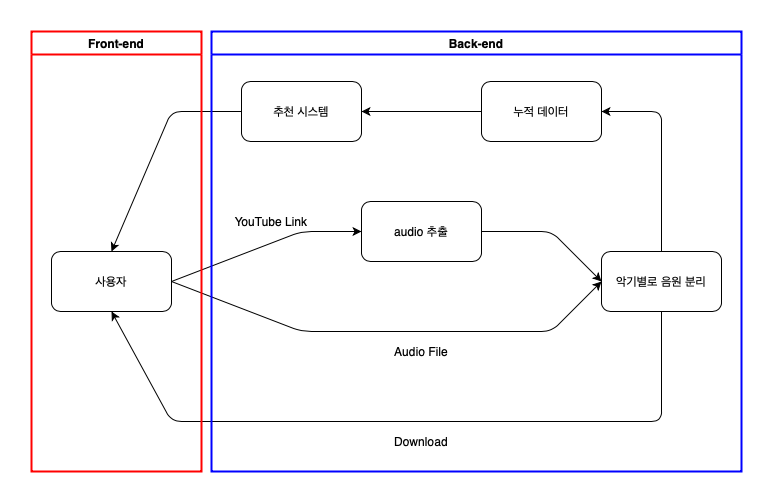

The diagram above was exported from draw.io. Its source (the exported page's mxGraphModel, read from the mxfile embedded in the PNG):
<mxGraphModel dx="2276" dy="905" grid="1" gridSize="10" guides="1" tooltips="1" connect="1" arrows="1" fold="1" page="1" pageScale="1" pageWidth="850" pageHeight="1100" math="0" shadow="0">
  <root>
    <mxCell id="0" />
    <mxCell id="1" parent="0" />
    <mxCell id="e8XmQVn5quRo2iYVVxng-1" value="사용자" style="rounded=1;whiteSpace=wrap;html=1;" vertex="1" parent="1">
      <mxGeometry x="20" y="400" width="120" height="60" as="geometry" />
    </mxCell>
    <mxCell id="e8XmQVn5quRo2iYVVxng-2" value="audio 추출" style="rounded=1;whiteSpace=wrap;html=1;" vertex="1" parent="1">
      <mxGeometry x="330" y="350" width="120" height="60" as="geometry" />
    </mxCell>
    <mxCell id="e8XmQVn5quRo2iYVVxng-3" value="" style="endArrow=classic;html=1;exitX=1;exitY=0.5;exitDx=0;exitDy=0;entryX=0;entryY=0.5;entryDx=0;entryDy=0;" edge="1" parent="1" source="e8XmQVn5quRo2iYVVxng-1" target="e8XmQVn5quRo2iYVVxng-2">
      <mxGeometry width="50" height="50" relative="1" as="geometry">
        <mxPoint x="400" y="490" as="sourcePoint" />
        <mxPoint x="450" y="440" as="targetPoint" />
        <Array as="points">
          <mxPoint x="270" y="380" />
        </Array>
      </mxGeometry>
    </mxCell>
    <mxCell id="e8XmQVn5quRo2iYVVxng-4" value="" style="endArrow=classic;html=1;exitX=1;exitY=0.5;exitDx=0;exitDy=0;entryX=0;entryY=0.5;entryDx=0;entryDy=0;" edge="1" parent="1" source="e8XmQVn5quRo2iYVVxng-1" target="e8XmQVn5quRo2iYVVxng-6">
      <mxGeometry width="50" height="50" relative="1" as="geometry">
        <mxPoint x="400" y="490" as="sourcePoint" />
        <mxPoint x="570" y="460" as="targetPoint" />
        <Array as="points">
          <mxPoint x="270" y="480" />
          <mxPoint x="520" y="480" />
        </Array>
      </mxGeometry>
    </mxCell>
    <mxCell id="e8XmQVn5quRo2iYVVxng-5" value="YouTube Link" style="text;html=1;strokeColor=none;fillColor=none;align=center;verticalAlign=middle;whiteSpace=wrap;rounded=0;" vertex="1" parent="1">
      <mxGeometry x="190" y="360" width="100" height="20" as="geometry" />
    </mxCell>
    <mxCell id="e8XmQVn5quRo2iYVVxng-6" value="악기별로 음원 분리" style="rounded=1;whiteSpace=wrap;html=1;" vertex="1" parent="1">
      <mxGeometry x="570" y="400" width="120" height="60" as="geometry" />
    </mxCell>
    <mxCell id="e8XmQVn5quRo2iYVVxng-7" value="" style="endArrow=classic;html=1;exitX=1;exitY=0.5;exitDx=0;exitDy=0;entryX=0;entryY=0.5;entryDx=0;entryDy=0;" edge="1" parent="1" source="e8XmQVn5quRo2iYVVxng-2" target="e8XmQVn5quRo2iYVVxng-6">
      <mxGeometry width="50" height="50" relative="1" as="geometry">
        <mxPoint x="400" y="490" as="sourcePoint" />
        <mxPoint x="450" y="440" as="targetPoint" />
        <Array as="points">
          <mxPoint x="520" y="380" />
        </Array>
      </mxGeometry>
    </mxCell>
    <mxCell id="e8XmQVn5quRo2iYVVxng-8" value="" style="endArrow=classic;html=1;exitX=0.5;exitY=1;exitDx=0;exitDy=0;entryX=0.5;entryY=1;entryDx=0;entryDy=0;" edge="1" parent="1" source="e8XmQVn5quRo2iYVVxng-6" target="e8XmQVn5quRo2iYVVxng-1">
      <mxGeometry width="50" height="50" relative="1" as="geometry">
        <mxPoint x="400" y="490" as="sourcePoint" />
        <mxPoint x="160" y="520" as="targetPoint" />
        <Array as="points">
          <mxPoint x="630" y="570" />
          <mxPoint x="140" y="570" />
        </Array>
      </mxGeometry>
    </mxCell>
    <mxCell id="e8XmQVn5quRo2iYVVxng-9" value="Audio File" style="text;html=1;strokeColor=none;fillColor=none;align=center;verticalAlign=middle;whiteSpace=wrap;rounded=0;" vertex="1" parent="1">
      <mxGeometry x="355" y="490" width="70" height="20" as="geometry" />
    </mxCell>
    <mxCell id="e8XmQVn5quRo2iYVVxng-10" value="Download" style="text;html=1;strokeColor=none;fillColor=none;align=center;verticalAlign=middle;whiteSpace=wrap;rounded=0;" vertex="1" parent="1">
      <mxGeometry x="330" y="580" width="120" height="20" as="geometry" />
    </mxCell>
    <mxCell id="e8XmQVn5quRo2iYVVxng-11" value="누적 데이터" style="rounded=1;whiteSpace=wrap;html=1;" vertex="1" parent="1">
      <mxGeometry x="450" y="230" width="120" height="60" as="geometry" />
    </mxCell>
    <mxCell id="e8XmQVn5quRo2iYVVxng-12" value="추천 시스템" style="rounded=1;whiteSpace=wrap;html=1;" vertex="1" parent="1">
      <mxGeometry x="210" y="230" width="120" height="60" as="geometry" />
    </mxCell>
    <mxCell id="e8XmQVn5quRo2iYVVxng-13" value="" style="endArrow=classic;html=1;exitX=0;exitY=0.5;exitDx=0;exitDy=0;entryX=1;entryY=0.5;entryDx=0;entryDy=0;" edge="1" parent="1" source="e8XmQVn5quRo2iYVVxng-11" target="e8XmQVn5quRo2iYVVxng-12">
      <mxGeometry width="50" height="50" relative="1" as="geometry">
        <mxPoint x="400" y="490" as="sourcePoint" />
        <mxPoint x="450" y="440" as="targetPoint" />
      </mxGeometry>
    </mxCell>
    <mxCell id="e8XmQVn5quRo2iYVVxng-14" value="" style="endArrow=classic;html=1;exitX=0.5;exitY=0;exitDx=0;exitDy=0;entryX=1;entryY=0.5;entryDx=0;entryDy=0;" edge="1" parent="1" source="e8XmQVn5quRo2iYVVxng-6" target="e8XmQVn5quRo2iYVVxng-11">
      <mxGeometry width="50" height="50" relative="1" as="geometry">
        <mxPoint x="400" y="490" as="sourcePoint" />
        <mxPoint x="450" y="440" as="targetPoint" />
        <Array as="points">
          <mxPoint x="630" y="260" />
        </Array>
      </mxGeometry>
    </mxCell>
    <mxCell id="e8XmQVn5quRo2iYVVxng-15" value="" style="endArrow=classic;html=1;exitX=0;exitY=0.5;exitDx=0;exitDy=0;entryX=0.5;entryY=0;entryDx=0;entryDy=0;" edge="1" parent="1" source="e8XmQVn5quRo2iYVVxng-12" target="e8XmQVn5quRo2iYVVxng-1">
      <mxGeometry width="50" height="50" relative="1" as="geometry">
        <mxPoint x="400" y="490" as="sourcePoint" />
        <mxPoint x="450" y="440" as="targetPoint" />
        <Array as="points">
          <mxPoint x="140" y="260" />
        </Array>
      </mxGeometry>
    </mxCell>
    <mxCell id="e8XmQVn5quRo2iYVVxng-21" value="Front-end" style="swimlane;rounded=0;shadow=0;glass=0;strokeWidth=2;strokeColor=#FF0000;" vertex="1" parent="1">
      <mxGeometry y="180" width="170" height="440" as="geometry" />
    </mxCell>
    <mxCell id="e8XmQVn5quRo2iYVVxng-22" value="Back-end" style="swimlane;rounded=0;shadow=0;glass=0;strokeColor=#0000FF;strokeWidth=2;" vertex="1" parent="1">
      <mxGeometry x="180" y="180" width="530" height="440" as="geometry" />
    </mxCell>
  </root>
</mxGraphModel>